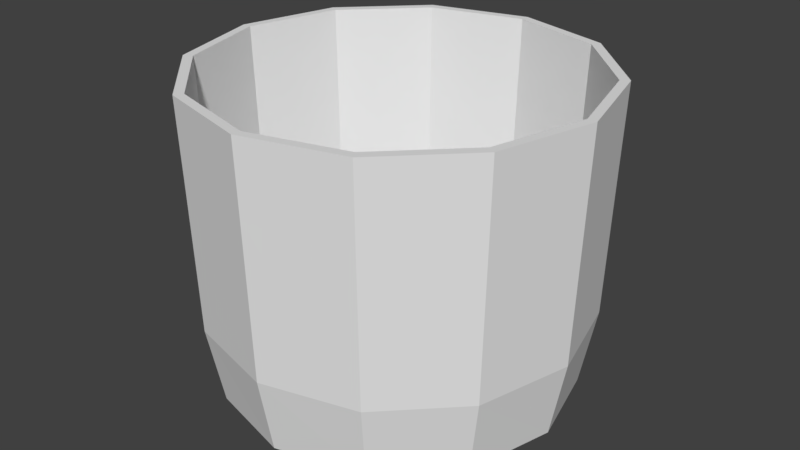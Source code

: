 # Source: bucket.blend  (saved by Blender 2.80.75; exported with 4.5.12 LTS)
import bpy
from mathutils import Matrix  # noqa: F401  (used for matrix-valued properties, if any)

bpy.ops.wm.read_factory_settings(use_empty=True)
scene = bpy.context.scene
scene.name = 'Scene'

# ---- collections
col_collection_1 = bpy.data.collections.new('Collection 1'); scene.collection.children.link(col_collection_1)

# ---- world
world_world = bpy.data.worlds.new('World'); scene.world = world_world
world_world.color = (0.05088, 0.05088, 0.05088)
world_world.use_sun_shadow = False
world_world.sun_shadow_jitter_overblur = 0.0

# ---- meshes
me_circle = bpy.data.meshes.new('Circle')
me_circle.from_pydata([(0.0, 0.7375, 1.863e-09), (-0.371, 0.6392, 1.863e-09), (-0.6392, 0.371, 1.863e-09), (-0.7375, 0.0, 1.863e-09), (-0.6392, -0.371, 1.863e-09), (-0.371, -0.6392, 1.863e-09), (0.0, -0.7375, 1.863e-09), (0.371, -0.6392, 1.863e-09), (0.6392, -0.371, 1.863e-09), (0.7375, 0.0, 1.863e-09), (0.6392, 0.371, 1.863e-09), (0.371, 0.6392, 1.863e-09), (0.0, 0.7017, 0.0447), (-0.3531, 0.6079, 0.0447), (-0.6079, 0.3531, 0.0447), (-0.7017, 0.0, 0.0447), (-0.6079, -0.3531, 0.0447), (-0.3531, -0.6079, 0.0447), (0.0, -0.7017, 0.0447), (0.3531, -0.6079, 0.0447), (0.6079, -0.3531, 0.0447), (0.7017, 0.0, 0.0447), (0.6079, 0.3531, 0.0447), (0.3531, 0.6079, 0.0447), (-0.4023, 0.6928, 0.3308), (0.0, 0.8001, 0.3308), (-0.6928, 0.4023, 0.3308), (-0.8001, 0.0, 0.3308), (-0.6928, -0.4023, 0.3308), (-0.4023, -0.6928, 0.3308), (0.0, -0.8001, 0.3308), (0.4023, -0.6928, 0.3308), (0.6928, -0.4023, 0.3308), (0.8001, 0.0, 0.3308), (0.6928, 0.4023, 0.3308), (0.4023, 0.6928, 0.3308), (-0.3799, 0.6615, 0.3308), (0.0, 0.7598, 0.3308), (-0.6615, 0.3799, 0.3308), (-0.7598, 0.0, 0.3308), (-0.6615, -0.3799, 0.3308), (-0.3799, -0.6615, 0.3308), (0.0, -0.7598, 0.3308), (0.3799, -0.6615, 0.3308), (0.6615, -0.3799, 0.3308), (0.7598, 0.0, 0.3308), (0.6615, 0.3799, 0.3308), (0.3799, 0.6615, 0.3308), (-0.4119, 0.7133, 0.9878), (1.349e-10, 0.8237, 0.9878), (-0.7133, 0.4119, 0.9878), (-0.8237, 5.476e-10, 0.9878), (-0.7133, -0.4119, 0.9878), (-0.4119, -0.7133, 0.9878), (1.349e-10, -0.8237, 0.9878), (0.4119, -0.7133, 0.9878), (0.7133, -0.4119, 0.9878), (0.8237, 5.476e-10, 0.9878), (0.7133, 0.4119, 0.9878), (0.4119, 0.7133, 0.9878), (-0.3906, 0.6794, 0.9878), (1.349e-10, 0.7855, 0.9878), (-0.6794, 0.3906, 0.9878), (-0.7855, 5.476e-10, 0.9878), (-0.6794, -0.3906, 0.9878), (-0.3906, -0.6794, 0.9878), (1.349e-10, -0.7855, 0.9878), (0.3906, -0.6794, 0.9878), (0.6794, -0.3906, 0.9878), (0.7855, 5.476e-10, 0.9878), (0.6794, 0.3906, 0.9878), (0.3906, 0.6794, 0.9878), (-0.4176, 0.7233, 1.301), (2.144e-10, 0.8352, 1.301), (-0.7233, 0.4176, 1.301), (-0.8352, 6.328e-10, 1.301), (-0.7233, -0.4176, 1.301), (-0.4176, -0.7233, 1.301), (2.144e-10, -0.8352, 1.301), (0.4176, -0.7233, 1.301), (0.7233, -0.4176, 1.301), (0.8352, 6.328e-10, 1.301), (0.7233, 0.4176, 1.301), (0.4176, 0.7233, 1.301), (-0.3961, 0.6889, 1.301), (2.144e-10, 0.7965, 1.301), (-0.6889, 0.3961, 1.301), (-0.7965, 6.328e-10, 1.301), (-0.6889, -0.3961, 1.301), (-0.3961, -0.6889, 1.301), (2.144e-10, -0.7965, 1.301), (0.3961, -0.6889, 1.301), (0.6889, -0.3961, 1.301), (0.7965, 6.328e-10, 1.301), (0.6889, 0.3961, 1.301), (0.3961, 0.6889, 1.301), (-0.4176, 0.7233, 1.301), (2.144e-10, 0.8352, 1.301), (-0.7233, 0.4176, 1.301), (-0.8352, 6.328e-10, 1.301), (-0.7233, -0.4176, 1.301), (-0.4176, -0.7233, 1.301), (2.144e-10, -0.8352, 1.301), (0.4176, -0.7233, 1.301), (0.7233, -0.4176, 1.301), (0.8352, 6.328e-10, 1.301), (0.7233, 0.4176, 1.301), (0.4176, 0.7233, 1.301), (-0.3961, 0.6889, 1.301), (2.144e-10, 0.7965, 1.301), (-0.6889, 0.3961, 1.301), (-0.7965, 6.328e-10, 1.301), (-0.6889, -0.3961, 1.301), (-0.3961, -0.6889, 1.301), (2.144e-10, -0.7965, 1.301), (0.3961, -0.6889, 1.301), (0.6889, -0.3961, 1.301), (0.7965, 6.328e-10, 1.301), (0.6889, 0.3961, 1.301), (0.3961, 0.6889, 1.301)], [], [(3, 15, 14, 2), (10, 22, 21, 9), (7, 19, 18, 6), (4, 16, 15, 3), (11, 23, 22, 10), (1, 13, 12, 0), (8, 20, 19, 7), (5, 17, 16, 4), (0, 12, 23, 11), (2, 14, 13, 1), (9, 21, 20, 8), (6, 18, 17, 5), (42, 66, 67, 43), (28, 52, 51, 27), (35, 59, 58, 34), (41, 65, 66, 42), (27, 51, 50, 26), (34, 58, 57, 33), (40, 64, 65, 41), (26, 50, 48, 24), (47, 71, 61, 37), (33, 57, 56, 32), (39, 63, 64, 40), (24, 48, 49, 25), (14, 38, 39, 15), (8, 32, 31, 7), (22, 46, 47, 23), (1, 24, 25, 0), (15, 39, 40, 16), (9, 33, 32, 8), (23, 47, 37, 12), (2, 26, 24, 1), (16, 40, 41, 17), (10, 34, 33, 9), (3, 27, 26, 2), (17, 41, 42, 18), (11, 35, 34, 10), (4, 28, 27, 3), (18, 42, 43, 19), (0, 25, 35, 11), (5, 29, 28, 4), (19, 43, 44, 20), (12, 37, 36, 13), (6, 30, 29, 5), (20, 44, 45, 21), (13, 36, 38, 14), (7, 31, 30, 6), (21, 45, 46, 22), (65, 89, 90, 66), (51, 75, 74, 50), (58, 82, 81, 57), (64, 88, 89, 65), (50, 74, 72, 48), (71, 95, 85, 61), (57, 81, 80, 56), (63, 87, 88, 64), (48, 72, 73, 49), (70, 94, 95, 71), (56, 80, 79, 55), (62, 86, 87, 63), (25, 49, 59, 35), (29, 53, 52, 28), (43, 67, 68, 44), (37, 61, 60, 36), (30, 54, 53, 29), (44, 68, 69, 45), (36, 60, 62, 38), (31, 55, 54, 30), (45, 69, 70, 46), (38, 62, 63, 39), (32, 56, 55, 31), (46, 70, 71, 47), (14, 13, 12, 23, 22, 21, 20, 19, 18, 17, 16, 15), (1, 2, 3, 4, 5, 6, 7, 8, 9, 10, 11, 0), (86, 110, 111, 87), (93, 117, 118, 94), (79, 103, 102, 78), (84, 108, 110, 86), (92, 116, 117, 93), (78, 102, 101, 77), (85, 109, 108, 84), (91, 115, 116, 92), (77, 101, 100, 76), (73, 97, 107, 83), (90, 114, 115, 91), (76, 100, 99, 75), (59, 83, 82, 58), (52, 76, 75, 51), (66, 90, 91, 67), (49, 73, 83, 59), (53, 77, 76, 52), (67, 91, 92, 68), (61, 85, 84, 60), (54, 78, 77, 53), (68, 92, 93, 69), (60, 84, 86, 62), (55, 79, 78, 54), (69, 93, 94, 70), (99, 111, 110, 98), (106, 118, 117, 105), (103, 115, 114, 102), (100, 112, 111, 99), (107, 119, 118, 106), (96, 108, 109, 97), (104, 116, 115, 103), (101, 113, 112, 100), (97, 109, 119, 107), (98, 110, 108, 96), (105, 117, 116, 104), (102, 114, 113, 101), (80, 104, 103, 79), (94, 118, 119, 95), (72, 96, 97, 73), (87, 111, 112, 88), (81, 105, 104, 80), (95, 119, 109, 85), (74, 98, 96, 72), (88, 112, 113, 89), (82, 106, 105, 81), (75, 99, 98, 74), (89, 113, 114, 90), (83, 107, 106, 82)])
_uv = me_circle.uv_layers.new(name='UVMap')
_uv.uv.foreach_set('vector', [0.2126, 0.7002, 0.2076, 0.7105, 0.1457, 0.7106, 0.1475, 0.7003, 0.8525, 0.3126, 0.8543, 0.3229, 0.7924, 0.3228, 0.7874, 0.3125, 0.8525, 0.6124, 0.8543, 0.6227, 0.7924, 0.6226, 0.7874, 0.6123, 0.6553, 0.0001225, 0.6571, 0.0104, 0.5952, 0.01028, 0.5902, 2.5e-08, 0.9268, 0.3126, 0.9249, 0.3229, 0.8543, 0.3229, 0.8525, 0.3126, 0.07322, 0.7003, 0.07507, 0.7106, 0.01313, 0.7105, 0.008175, 0.7002, 0.9268, 0.6124, 0.9249, 0.6227, 0.8543, 0.6227, 0.8525, 0.6124, 0.7296, 0.0001225, 0.7278, 0.0104, 0.6571, 0.0104, 0.6553, 0.0001225, 0.9918, 0.3125, 0.9869, 0.3228, 0.9249, 0.3229, 0.9268, 0.3126, 0.1475, 0.7003, 0.1457, 0.7106, 0.07507, 0.7106, 0.07322, 0.7003, 0.9918, 0.6123, 0.9869, 0.6226, 0.9249, 0.6227, 0.9268, 0.6124, 0.7947, 0.0, 0.7897, 0.01028, 0.7278, 0.0104, 0.7296, 0.0001225, 0.7843, 0.6885, 0.7808, 0.8399, 0.8496, 0.84, 0.8506, 0.6886, 0.6232, 0.8358, 0.6217, 0.6844, 0.5493, 0.6843, 0.5526, 0.8357, 0.3917, 0.6884, 0.3902, 0.8397, 0.4738, 0.8397, 0.4722, 0.6884, 0.7315, 0.07634, 0.7325, 0.2277, 0.8013, 0.2276, 0.7978, 0.07621, 0.7744, 0.5359, 0.7776, 0.3846, 0.7053, 0.3847, 0.7037, 0.5361, 0.4722, 0.6884, 0.4738, 0.8397, 0.5461, 0.8399, 0.5429, 0.6885, 0.6534, 0.07634, 0.6524, 0.2277, 0.7325, 0.2277, 0.7315, 0.07634, 0.7037, 0.5361, 0.7053, 0.3847, 0.6217, 0.3847, 0.6232, 0.5361, 0.9286, 0.3888, 0.9296, 0.5402, 0.9985, 0.5401, 0.9949, 0.3887, 0.3211, 0.3888, 0.3178, 0.5401, 0.3902, 0.54, 0.3917, 0.3886, 0.5871, 0.07621, 0.5836, 0.2276, 0.6524, 0.2277, 0.6534, 0.07634, 0.6232, 0.5361, 0.6217, 0.3847, 0.5493, 0.3846, 0.5526, 0.5359, 0.1457, 0.7106, 0.1494, 0.7765, 0.2157, 0.7764, 0.2076, 0.7105, 0.3948, 0.3125, 0.3917, 0.3886, 0.4722, 0.3886, 0.4691, 0.3125, 0.8543, 0.3229, 0.8506, 0.3888, 0.9286, 0.3888, 0.9249, 0.3229, 0.6263, 0.6122, 0.6232, 0.5361, 0.5526, 0.5359, 0.5613, 0.6121, 0.5952, 0.01028, 0.5871, 0.07621, 0.6534, 0.07634, 0.6571, 0.0104, 0.3298, 0.3126, 0.3211, 0.3888, 0.3917, 0.3886, 0.3948, 0.3125, 0.9249, 0.3229, 0.9286, 0.3888, 0.9949, 0.3887, 0.9869, 0.3228, 0.7007, 0.6122, 0.7037, 0.5361, 0.6232, 0.5361, 0.6263, 0.6122, 0.6571, 0.0104, 0.6534, 0.07634, 0.7315, 0.07634, 0.7278, 0.0104, 0.4691, 0.6122, 0.4722, 0.6884, 0.5429, 0.6885, 0.5342, 0.6123, 0.7657, 0.6121, 0.7744, 0.5359, 0.7037, 0.5361, 0.7007, 0.6122, 0.7278, 0.0104, 0.7315, 0.07634, 0.7978, 0.07621, 0.7897, 0.01028, 0.3948, 0.6122, 0.3917, 0.6884, 0.4722, 0.6884, 0.4691, 0.6122, 0.6263, 0.9119, 0.6232, 0.8358, 0.5526, 0.8357, 0.5613, 0.9118, 0.7924, 0.6226, 0.7843, 0.6885, 0.8506, 0.6886, 0.8543, 0.6227, 0.3298, 0.6123, 0.3211, 0.6885, 0.3917, 0.6884, 0.3948, 0.6122, 0.7007, 0.9119, 0.7037, 0.8358, 0.6232, 0.8358, 0.6263, 0.9119, 0.8543, 0.6227, 0.8506, 0.6886, 0.9286, 0.6886, 0.9249, 0.6227, 0.01313, 0.7105, 0.005078, 0.7764, 0.07136, 0.7765, 0.07507, 0.7106, 0.7657, 0.9118, 0.7744, 0.8357, 0.7037, 0.8358, 0.7007, 0.9119, 0.9249, 0.6227, 0.9286, 0.6886, 0.9949, 0.6885, 0.9869, 0.6226, 0.07507, 0.7106, 0.07136, 0.7765, 0.1494, 0.7765, 0.1457, 0.7106, 0.4691, 0.3125, 0.4722, 0.3886, 0.5429, 0.3888, 0.5342, 0.3126, 0.7924, 0.3228, 0.7843, 0.3887, 0.8506, 0.3888, 0.8543, 0.3229, 0.7325, 0.2277, 0.733, 0.2998, 0.8028, 0.2997, 0.8013, 0.2276, 0.7776, 0.3846, 0.7792, 0.3125, 0.7058, 0.3126, 0.7053, 0.3847, 0.4738, 0.8397, 0.4743, 0.9118, 0.5477, 0.9119, 0.5461, 0.8399, 0.6524, 0.2277, 0.6519, 0.2998, 0.733, 0.2998, 0.7325, 0.2277, 0.7053, 0.3847, 0.7058, 0.3126, 0.6211, 0.3126, 0.6217, 0.3847, 0.9296, 0.5402, 0.9302, 0.6123, 1.0, 0.6122, 0.9985, 0.5401, 0.3178, 0.5401, 0.3162, 0.6122, 0.3896, 0.6121, 0.3902, 0.54, 0.5836, 0.2276, 0.5821, 0.2997, 0.6519, 0.2998, 0.6524, 0.2277, 0.6217, 0.3847, 0.6211, 0.3126, 0.5477, 0.3125, 0.5493, 0.3846, 0.8496, 0.5402, 0.849, 0.6123, 0.9302, 0.6123, 0.9296, 0.5402, 0.3902, 0.54, 0.3896, 0.6121, 0.4743, 0.6121, 0.4738, 0.54, 0.1504, 0.9279, 0.151, 1.0, 0.2208, 0.9999, 0.2192, 0.9278, 0.3211, 0.6885, 0.3178, 0.8399, 0.3902, 0.8397, 0.3917, 0.6884, 0.7037, 0.8358, 0.7053, 0.6844, 0.6217, 0.6844, 0.6232, 0.8358, 0.8506, 0.6886, 0.8496, 0.84, 0.9296, 0.84, 0.9286, 0.6886, 0.005078, 0.7764, 0.001522, 0.9278, 0.07037, 0.9279, 0.07136, 0.7765, 0.7744, 0.8357, 0.7776, 0.6843, 0.7053, 0.6844, 0.7037, 0.8358, 0.9286, 0.6886, 0.9296, 0.84, 0.9985, 0.8399, 0.9949, 0.6885, 0.07136, 0.7765, 0.07037, 0.9279, 0.1504, 0.9279, 0.1494, 0.7765, 0.4722, 0.3886, 0.4738, 0.54, 0.5461, 0.5401, 0.5429, 0.3888, 0.7843, 0.3887, 0.7808, 0.5401, 0.8496, 0.5402, 0.8506, 0.3888, 0.1494, 0.7765, 0.1504, 0.9279, 0.2192, 0.9278, 0.2157, 0.7764, 0.3917, 0.3886, 0.3902, 0.54, 0.4738, 0.54, 0.4722, 0.3886, 0.8506, 0.3888, 0.8496, 0.5402, 0.9296, 0.5402, 0.9286, 0.3888, 0.3517, 0.2707, 0.3162, 0.1989, 0.3162, 0.1147, 0.3518, 0.04165, 0.4129, 1.373e-08, 0.4845, 0.0, 0.5466, 0.0418, 0.5821, 0.1136, 0.5821, 0.1978, 0.5465, 0.2708, 0.4854, 0.3125, 0.4138, 0.3125, 0.03726, 0.4156, 0.1015, 0.3717, 0.1768, 0.3717, 0.2421, 0.4155, 0.2794, 0.4911, 0.2794, 0.5795, 0.2422, 0.6563, 0.1779, 0.7002, 0.1027, 0.7002, 0.03734, 0.6564, 1.168e-08, 0.5808, 0.0, 0.4924, 0.0, 0.0, 0.0, 0.0, 0.0, 0.0, 0.0, 0.0, 0.0, 0.0, 0.0, 0.0, 0.0, 0.0, 0.0, 0.0, 0.0, 0.0, 0.0, 0.0, 0.0, 0.0, 0.0, 0.0, 0.0, 0.0, 0.0, 0.0, 0.0, 0.0, 0.0, 0.0, 0.0, 0.0, 0.0, 0.0, 0.0, 0.0, 0.0, 0.0, 0.0, 0.0, 0.0, 0.0, 0.0, 0.0, 0.0, 0.0, 0.0, 0.0, 0.0, 0.0, 0.0, 0.0, 0.0, 0.0, 0.0, 0.0, 0.0, 0.0, 0.0, 0.0, 0.0, 0.0, 0.0, 0.0, 0.0, 0.0, 0.0, 0.0, 0.0, 0.0, 0.0, 0.0, 0.0, 0.0, 0.0, 0.0, 0.0, 0.0, 0.0, 0.0, 0.0, 0.0, 0.0, 0.0, 0.0, 0.0, 0.0, 0.0, 0.0, 0.0, 0.0, 0.0, 0.0, 0.0, 0.3902, 0.8397, 0.3896, 0.9118, 0.4743, 0.9118, 0.4738, 0.8397, 0.6217, 0.6844, 0.6211, 0.6124, 0.5477, 0.6122, 0.5493, 0.6843, 0.7808, 0.8399, 0.7792, 0.912, 0.849, 0.9121, 0.8496, 0.84, 0.3178, 0.8399, 0.3162, 0.9119, 0.3896, 0.9118, 0.3902, 0.8397, 0.7053, 0.6844, 0.7058, 0.6124, 0.6211, 0.6124, 0.6217, 0.6844, 0.8496, 0.84, 0.849, 0.9121, 0.9302, 0.9121, 0.9296, 0.84, 0.001522, 0.9278, 0.0, 0.9999, 0.06981, 1.0, 0.07037, 0.9279, 0.7776, 0.6843, 0.7792, 0.6122, 0.7058, 0.6124, 0.7053, 0.6844, 0.9296, 0.84, 0.9302, 0.9121, 1.0, 0.912, 0.9985, 0.8399, 0.07037, 0.9279, 0.06981, 1.0, 0.151, 1.0, 0.1504, 0.9279, 0.4738, 0.54, 0.4743, 0.6121, 0.5477, 0.6122, 0.5461, 0.5401, 0.7808, 0.5401, 0.7792, 0.6122, 0.849, 0.6123, 0.8496, 0.5402, 0.2739, 0.3219, 0.2685, 0.3156, 0.1987, 0.3626, 0.2005, 0.3717, 0.0, 0.1361, 0.007757, 0.1382, 0.04773, 0.05611, 0.04236, 0.0498, 0.2005, 0.0, 0.1987, 0.009118, 0.2685, 0.05611, 0.2739, 0.0498, 0.3162, 0.2357, 0.3085, 0.2336, 0.2685, 0.3156, 0.2739, 0.3219, 0.0, 0.2357, 0.007757, 0.2336, 0.007757, 0.1382, 0.0, 0.1361, 0.1158, 0.3717, 0.1175, 0.3626, 0.04773, 0.3156, 0.04236, 0.3219, 0.1158, 0.0, 0.1175, 0.009118, 0.1987, 0.009118, 0.2005, 0.0, 0.3162, 0.1361, 0.3085, 0.1382, 0.3085, 0.2336, 0.3162, 0.2357, 0.04236, 0.3219, 0.04773, 0.3156, 0.007757, 0.2336, 0.0, 0.2357, 0.2005, 0.3717, 0.1987, 0.3626, 0.1175, 0.3626, 0.1158, 0.3717, 0.04236, 0.0498, 0.04773, 0.05611, 0.1175, 0.009118, 0.1158, 0.0, 0.2739, 0.0498, 0.2685, 0.05611, 0.3085, 0.1382, 0.3162, 0.1361, 0.0, 0.0, 0.0, 0.0, 0.0, 0.0, 0.0, 0.0, 0.0, 0.0, 0.0, 0.0, 0.0, 0.0, 0.0, 0.0, 0.0, 0.0, 0.0, 0.0, 0.0, 0.0, 0.0, 0.0, 0.0, 0.0, 0.0, 0.0, 0.0, 0.0, 0.0, 0.0, 0.0, 0.0, 0.0, 0.0, 0.0, 0.0, 0.0, 0.0, 0.0, 0.0, 0.0, 0.0, 0.0, 0.0, 0.0, 0.0, 0.0, 0.0, 0.0, 0.0, 0.0, 0.0, 0.0, 0.0, 0.0, 0.0, 0.0, 0.0, 0.0, 0.0, 0.0, 0.0, 0.0, 0.0, 0.0, 0.0, 0.0, 0.0, 0.0, 0.0, 0.0, 0.0, 0.0, 0.0, 0.0, 0.0, 0.0, 0.0, 0.0, 0.0, 0.0, 0.0, 0.0, 0.0, 0.0, 0.0, 0.0, 0.0, 0.0, 0.0, 0.0, 0.0, 0.0, 0.0])
_ca = me_circle.color_attributes.new('Col', 'BYTE_COLOR', 'CORNER')
_ca.data.foreach_set('color', [1.0, 1.0, 1.0, 1.0, 1.0, 1.0, 1.0, 1.0, 1.0, 1.0, 1.0, 1.0, 1.0, 1.0, 1.0, 1.0, 1.0, 1.0, 1.0, 1.0, 1.0, 1.0, 1.0, 1.0, 1.0, 1.0, 1.0, 1.0, 1.0, 1.0, 1.0, 1.0, 1.0, 1.0, 1.0, 1.0, 1.0, 1.0, 1.0, 1.0, 1.0, 1.0, 1.0, 1.0, 1.0, 1.0, 1.0, 1.0, 1.0, 1.0, 1.0, 1.0, 1.0, 1.0, 1.0, 1.0, 1.0, 1.0, 1.0, 1.0, 1.0, 1.0, 1.0, 1.0, 1.0, 1.0, 1.0, 1.0, 1.0, 1.0, 1.0, 1.0, 1.0, 1.0, 1.0, 1.0, 1.0, 1.0, 1.0, 1.0, 1.0, 1.0, 1.0, 1.0, 1.0, 1.0, 1.0, 1.0, 1.0, 1.0, 1.0, 1.0, 1.0, 1.0, 1.0, 1.0, 1.0, 1.0, 1.0, 1.0, 1.0, 1.0, 1.0, 1.0, 1.0, 1.0, 1.0, 1.0, 1.0, 1.0, 1.0, 1.0, 1.0, 1.0, 1.0, 1.0, 1.0, 1.0, 1.0, 1.0, 1.0, 1.0, 1.0, 1.0, 1.0, 1.0, 1.0, 1.0, 1.0, 1.0, 1.0, 1.0, 1.0, 1.0, 1.0, 1.0, 1.0, 1.0, 1.0, 1.0, 1.0, 1.0, 1.0, 1.0, 1.0, 1.0, 1.0, 1.0, 1.0, 1.0, 1.0, 1.0, 1.0, 1.0, 1.0, 1.0, 1.0, 1.0, 1.0, 1.0, 1.0, 1.0, 1.0, 1.0, 1.0, 1.0, 1.0, 1.0, 1.0, 1.0, 1.0, 1.0, 1.0, 1.0, 1.0, 1.0, 1.0, 1.0, 1.0, 1.0, 1.0, 1.0, 1.0, 1.0, 1.0, 1.0, 1.0, 1.0, 1.0, 1.0, 1.0, 1.0, 1.0, 1.0, 1.0, 1.0, 1.0, 1.0, 1.0, 1.0, 1.0, 1.0, 1.0, 1.0, 1.0, 1.0, 1.0, 1.0, 1.0, 1.0, 1.0, 1.0, 1.0, 1.0, 1.0, 1.0, 1.0, 1.0, 1.0, 1.0, 1.0, 1.0, 1.0, 1.0, 1.0, 1.0, 1.0, 1.0, 1.0, 1.0, 1.0, 1.0, 1.0, 1.0, 1.0, 1.0, 1.0, 1.0, 1.0, 1.0, 1.0, 1.0, 1.0, 1.0, 1.0, 1.0, 1.0, 1.0, 1.0, 1.0, 1.0, 1.0, 1.0, 1.0, 1.0, 1.0, 1.0, 1.0, 1.0, 1.0, 1.0, 1.0, 1.0, 1.0, 1.0, 1.0, 1.0, 1.0, 1.0, 1.0, 1.0, 1.0, 1.0, 1.0, 1.0, 1.0, 1.0, 1.0, 1.0, 1.0, 1.0, 1.0, 1.0, 1.0, 1.0, 1.0, 1.0, 1.0, 1.0, 1.0, 1.0, 1.0, 1.0, 1.0, 1.0, 1.0, 1.0, 1.0, 1.0, 1.0, 1.0, 1.0, 1.0, 1.0, 1.0, 1.0, 1.0, 1.0, 1.0, 1.0, 1.0, 1.0, 1.0, 1.0, 1.0, 1.0, 1.0, 1.0, 1.0, 1.0, 1.0, 1.0, 1.0, 1.0, 1.0, 1.0, 1.0, 1.0, 1.0, 1.0, 1.0, 1.0, 1.0, 1.0, 1.0, 1.0, 1.0, 1.0, 1.0, 1.0, 1.0, 1.0, 1.0, 1.0, 1.0, 1.0, 1.0, 1.0, 1.0, 1.0, 1.0, 1.0, 1.0, 1.0, 1.0, 1.0, 1.0, 1.0, 1.0, 1.0, 1.0, 1.0, 1.0, 1.0, 1.0, 1.0, 1.0, 1.0, 1.0, 1.0, 1.0, 1.0, 1.0, 1.0, 1.0, 1.0, 1.0, 1.0, 1.0, 1.0, 1.0, 1.0, 1.0, 1.0, 1.0, 1.0, 1.0, 1.0, 1.0, 1.0, 1.0, 1.0, 1.0, 1.0, 1.0, 1.0, 1.0, 1.0, 1.0, 1.0, 1.0, 1.0, 1.0, 1.0, 1.0, 1.0, 1.0, 1.0, 1.0, 1.0, 1.0, 1.0, 1.0, 1.0, 1.0, 1.0, 1.0, 1.0, 1.0, 1.0, 1.0, 1.0, 1.0, 1.0, 1.0, 1.0, 1.0, 1.0, 1.0, 1.0, 1.0, 1.0, 1.0, 1.0, 1.0, 1.0, 1.0, 1.0, 1.0, 1.0, 1.0, 1.0, 1.0, 1.0, 1.0, 1.0, 1.0, 1.0, 1.0, 1.0, 1.0, 1.0, 1.0, 1.0, 1.0, 1.0, 1.0, 1.0, 1.0, 1.0, 1.0, 1.0, 1.0, 1.0, 1.0, 1.0, 1.0, 1.0, 1.0, 1.0, 1.0, 1.0, 1.0, 1.0, 1.0, 1.0, 1.0, 1.0, 1.0, 1.0, 1.0, 1.0, 1.0, 1.0, 1.0, 1.0, 1.0, 1.0, 1.0, 1.0, 1.0, 1.0, 1.0, 1.0, 1.0, 1.0, 1.0, 1.0, 1.0, 1.0, 1.0, 1.0, 1.0, 1.0, 1.0, 1.0, 1.0, 1.0, 1.0, 1.0, 1.0, 1.0, 1.0, 1.0, 1.0, 1.0, 1.0, 1.0, 1.0, 1.0, 1.0, 1.0, 1.0, 1.0, 1.0, 1.0, 1.0, 1.0, 1.0, 1.0, 1.0, 1.0, 1.0, 1.0, 1.0, 1.0, 1.0, 1.0, 1.0, 1.0, 1.0, 1.0, 1.0, 1.0, 1.0, 1.0, 1.0, 1.0, 1.0, 1.0, 1.0, 1.0, 1.0, 1.0, 1.0, 1.0, 1.0, 1.0, 1.0, 1.0, 1.0, 1.0, 1.0, 1.0, 1.0, 1.0, 1.0, 1.0, 1.0, 1.0, 1.0, 1.0, 1.0, 1.0, 1.0, 1.0, 1.0, 1.0, 1.0, 1.0, 1.0, 1.0, 1.0, 1.0, 1.0, 1.0, 1.0, 1.0, 1.0, 1.0, 1.0, 1.0, 1.0, 1.0, 1.0, 1.0, 1.0, 1.0, 1.0, 1.0, 1.0, 1.0, 1.0, 1.0, 1.0, 1.0, 1.0, 1.0, 1.0, 1.0, 1.0, 1.0, 1.0, 1.0, 1.0, 1.0, 1.0, 1.0, 1.0, 1.0, 1.0, 1.0, 1.0, 1.0, 1.0, 1.0, 1.0, 1.0, 1.0, 1.0, 1.0, 1.0, 1.0, 1.0, 1.0, 1.0, 1.0, 1.0, 1.0, 1.0, 1.0, 1.0, 1.0, 1.0, 1.0, 1.0, 1.0, 1.0, 1.0, 1.0, 1.0, 1.0, 1.0, 1.0, 1.0, 1.0, 1.0, 1.0, 1.0, 1.0, 1.0, 1.0, 1.0, 1.0, 1.0, 1.0, 1.0, 1.0, 1.0, 1.0, 1.0, 1.0, 1.0, 1.0, 1.0, 1.0, 1.0, 1.0, 1.0, 1.0, 1.0, 1.0, 1.0, 1.0, 1.0, 1.0, 1.0, 1.0, 1.0, 1.0, 1.0, 1.0, 1.0, 1.0, 1.0, 1.0, 1.0, 1.0, 1.0, 1.0, 1.0, 1.0, 1.0, 1.0, 1.0, 1.0, 1.0, 1.0, 1.0, 1.0, 1.0, 1.0, 1.0, 1.0, 1.0, 1.0, 1.0, 1.0, 1.0, 1.0, 1.0, 1.0, 1.0, 1.0, 1.0, 1.0, 1.0, 1.0, 1.0, 1.0, 1.0, 1.0, 1.0, 1.0, 1.0, 1.0, 1.0, 1.0, 1.0, 1.0, 1.0, 1.0, 1.0, 1.0, 1.0, 1.0, 1.0, 1.0, 1.0, 1.0, 1.0, 1.0, 1.0, 1.0, 1.0, 1.0, 1.0, 1.0, 1.0, 1.0, 1.0, 1.0, 1.0, 1.0, 1.0, 1.0, 1.0, 1.0, 1.0, 1.0, 1.0, 1.0, 1.0, 1.0, 1.0, 1.0, 1.0, 1.0, 1.0, 1.0, 1.0, 1.0, 1.0, 1.0, 1.0, 1.0, 1.0, 1.0, 1.0, 1.0, 1.0, 1.0, 1.0, 1.0, 1.0, 1.0, 1.0, 1.0, 1.0, 1.0, 1.0, 1.0, 1.0, 1.0, 1.0, 1.0, 1.0, 1.0, 1.0, 1.0, 1.0, 1.0, 1.0, 1.0, 1.0, 1.0, 1.0, 1.0, 1.0, 1.0, 1.0, 1.0, 1.0, 1.0, 1.0, 1.0, 1.0, 1.0, 1.0, 1.0, 1.0, 1.0, 1.0, 1.0, 1.0, 1.0, 1.0, 1.0, 1.0, 1.0, 1.0, 1.0, 1.0, 1.0, 1.0, 1.0, 1.0, 1.0, 1.0, 1.0, 1.0, 1.0, 1.0, 1.0, 1.0, 1.0, 1.0, 1.0, 1.0, 1.0, 1.0, 1.0, 1.0, 1.0, 1.0, 1.0, 1.0, 1.0, 1.0, 1.0, 1.0, 1.0, 1.0, 1.0, 1.0, 1.0, 1.0, 1.0, 1.0, 1.0, 1.0, 1.0, 1.0, 1.0, 1.0, 1.0, 1.0, 1.0, 1.0, 1.0, 1.0, 1.0, 1.0, 1.0, 1.0, 1.0, 1.0, 1.0, 1.0, 1.0, 1.0, 1.0, 1.0, 1.0, 1.0, 1.0, 1.0, 1.0, 1.0, 1.0, 1.0, 1.0, 1.0, 1.0, 1.0, 1.0, 1.0, 1.0, 1.0, 1.0, 1.0, 1.0, 1.0, 1.0, 1.0, 1.0, 1.0, 1.0, 1.0, 1.0, 1.0, 1.0, 1.0, 1.0, 1.0, 1.0, 1.0, 1.0, 1.0, 1.0, 1.0, 1.0, 1.0, 1.0, 1.0, 1.0, 1.0, 1.0, 1.0, 1.0, 1.0, 1.0, 1.0, 1.0, 1.0, 1.0, 1.0, 1.0, 1.0, 1.0, 1.0, 1.0, 1.0, 1.0, 1.0, 1.0, 1.0, 1.0, 1.0, 1.0, 1.0, 1.0, 1.0, 1.0, 1.0, 1.0, 1.0, 1.0, 1.0, 1.0, 1.0, 1.0, 1.0, 1.0, 1.0, 1.0, 1.0, 1.0, 1.0, 1.0, 1.0, 1.0, 1.0, 1.0, 1.0, 1.0, 1.0, 1.0, 1.0, 1.0, 1.0, 1.0, 1.0, 1.0, 1.0, 1.0, 1.0, 1.0, 1.0, 1.0, 1.0, 1.0, 1.0, 1.0, 1.0, 1.0, 1.0, 1.0, 1.0, 1.0, 1.0, 1.0, 1.0, 1.0, 1.0, 1.0, 1.0, 1.0, 1.0, 1.0, 1.0, 1.0, 1.0, 1.0, 1.0, 1.0, 1.0, 1.0, 1.0, 1.0, 1.0, 1.0, 1.0, 1.0, 1.0, 1.0, 1.0, 1.0, 1.0, 1.0, 1.0, 1.0, 1.0, 1.0, 1.0, 1.0, 1.0, 1.0, 1.0, 1.0, 1.0, 1.0, 1.0, 1.0, 1.0, 1.0, 1.0, 1.0, 1.0, 1.0, 1.0, 1.0, 1.0, 1.0, 1.0, 1.0, 1.0, 1.0, 1.0, 1.0, 1.0, 1.0, 1.0, 1.0, 1.0, 1.0, 1.0, 1.0, 1.0, 1.0, 1.0, 1.0, 1.0, 1.0, 1.0, 1.0, 1.0, 1.0, 1.0, 1.0, 1.0, 1.0, 1.0, 1.0, 1.0, 1.0, 1.0, 1.0, 1.0, 1.0, 1.0, 1.0, 1.0, 1.0, 1.0, 1.0, 1.0, 1.0, 1.0, 1.0, 1.0, 1.0, 1.0, 1.0, 1.0, 1.0, 1.0, 1.0, 1.0, 1.0, 1.0, 1.0, 1.0, 1.0, 1.0, 1.0, 1.0, 1.0, 1.0, 1.0, 1.0, 1.0, 1.0, 1.0, 1.0, 1.0, 1.0, 1.0, 1.0, 1.0, 1.0, 1.0, 1.0, 1.0, 1.0, 1.0, 1.0, 1.0, 1.0, 1.0, 1.0, 1.0, 1.0, 1.0, 1.0, 1.0, 1.0, 1.0, 1.0, 1.0, 1.0, 1.0, 1.0, 1.0, 1.0, 1.0, 1.0, 1.0, 1.0, 1.0, 1.0, 1.0, 1.0, 1.0, 1.0, 1.0, 1.0, 1.0, 1.0, 1.0, 1.0, 1.0, 1.0, 1.0, 1.0, 1.0, 1.0, 1.0, 1.0, 1.0, 1.0, 1.0, 1.0, 1.0, 1.0, 1.0, 1.0, 1.0, 1.0, 1.0, 1.0, 1.0, 1.0, 1.0, 1.0, 1.0, 1.0, 1.0, 1.0, 1.0, 1.0, 1.0, 1.0, 1.0, 1.0, 1.0, 1.0, 1.0, 1.0, 1.0, 1.0, 1.0, 1.0, 1.0, 1.0, 1.0, 1.0, 1.0, 1.0, 1.0, 1.0, 1.0, 1.0, 1.0, 1.0, 1.0, 1.0, 1.0, 1.0, 1.0, 1.0, 1.0, 1.0, 1.0, 1.0, 1.0, 1.0, 1.0, 1.0, 1.0, 1.0, 1.0, 1.0, 1.0, 1.0, 1.0, 1.0, 1.0, 1.0, 1.0, 1.0, 1.0, 1.0, 1.0, 1.0, 1.0, 1.0, 1.0, 1.0, 1.0, 1.0, 1.0, 1.0, 1.0, 1.0, 1.0, 1.0, 1.0, 1.0, 1.0, 1.0, 1.0, 1.0, 1.0, 1.0, 1.0, 1.0, 1.0, 1.0, 1.0, 1.0, 1.0, 1.0, 1.0, 1.0, 1.0, 1.0, 1.0, 1.0, 1.0, 1.0, 1.0, 1.0, 1.0, 1.0, 1.0, 1.0, 1.0, 1.0, 1.0, 1.0, 1.0, 1.0, 1.0, 1.0, 1.0, 1.0, 1.0, 1.0, 1.0, 1.0, 1.0, 1.0, 1.0, 1.0, 1.0, 1.0, 1.0, 1.0, 1.0, 1.0, 1.0, 1.0, 1.0, 1.0, 1.0, 1.0, 1.0, 1.0, 1.0, 1.0, 1.0, 1.0, 1.0, 1.0, 1.0, 1.0, 1.0, 1.0, 1.0, 1.0, 1.0, 1.0, 1.0, 1.0, 1.0, 1.0, 1.0, 1.0, 1.0, 1.0, 1.0, 1.0, 1.0, 1.0, 1.0, 1.0, 1.0, 1.0, 1.0, 1.0, 1.0, 1.0, 1.0, 1.0, 1.0, 1.0, 1.0, 1.0, 1.0, 1.0, 1.0, 1.0, 1.0, 1.0, 1.0, 1.0, 1.0, 1.0, 1.0, 1.0, 1.0, 1.0, 1.0, 1.0, 1.0, 1.0, 1.0, 1.0, 1.0, 1.0, 1.0, 1.0, 1.0, 1.0, 1.0, 1.0, 1.0, 1.0, 1.0, 1.0, 1.0, 1.0, 1.0, 1.0, 1.0, 1.0, 1.0, 1.0, 1.0, 1.0, 1.0, 1.0, 1.0, 1.0, 1.0, 1.0, 1.0, 1.0, 1.0, 1.0, 1.0, 1.0, 1.0, 1.0, 1.0, 1.0, 1.0, 1.0, 1.0, 1.0, 1.0, 1.0, 1.0, 1.0, 1.0, 1.0, 1.0, 1.0, 1.0, 1.0, 1.0, 1.0, 1.0, 1.0, 1.0, 1.0, 1.0, 1.0, 1.0, 1.0, 1.0, 1.0, 1.0, 1.0, 1.0, 1.0, 1.0, 1.0, 1.0, 1.0, 1.0, 1.0, 1.0, 1.0, 1.0, 1.0, 1.0, 1.0, 1.0, 1.0, 1.0, 1.0, 1.0, 1.0, 1.0, 1.0, 1.0, 1.0, 1.0, 1.0, 1.0, 1.0, 1.0, 1.0, 1.0, 1.0, 1.0, 1.0, 1.0, 1.0, 1.0, 1.0, 1.0, 1.0, 1.0, 1.0, 1.0, 1.0, 1.0, 1.0, 1.0, 1.0, 1.0, 1.0, 1.0, 1.0, 1.0, 1.0, 1.0, 1.0, 1.0, 1.0, 1.0, 1.0, 1.0, 1.0, 1.0, 1.0, 1.0, 1.0, 1.0, 1.0, 1.0, 1.0, 1.0, 1.0, 1.0, 1.0, 1.0, 1.0, 1.0, 1.0, 1.0, 1.0, 1.0, 1.0, 1.0, 1.0, 1.0, 1.0, 1.0, 1.0, 1.0, 1.0, 1.0, 1.0, 1.0, 1.0, 1.0, 1.0, 1.0, 1.0, 1.0, 1.0, 1.0, 1.0, 1.0, 1.0, 1.0, 1.0, 1.0, 1.0, 1.0, 1.0, 1.0, 1.0, 1.0, 1.0, 1.0, 1.0, 1.0, 1.0, 1.0, 1.0, 1.0, 1.0, 1.0, 1.0, 1.0, 1.0, 1.0, 1.0, 1.0, 1.0, 1.0, 1.0, 1.0, 1.0, 1.0, 1.0, 1.0, 1.0, 1.0, 1.0, 1.0, 1.0, 1.0, 1.0, 1.0, 1.0, 1.0, 1.0, 1.0, 1.0, 1.0, 1.0, 1.0, 1.0, 1.0, 1.0, 1.0, 1.0, 1.0, 1.0, 1.0, 1.0, 1.0, 1.0, 1.0, 1.0, 1.0, 1.0, 1.0, 1.0, 1.0, 1.0, 1.0, 1.0, 1.0, 1.0, 1.0, 1.0, 1.0, 1.0, 1.0, 1.0, 1.0, 1.0, 1.0, 1.0, 1.0, 1.0, 1.0, 1.0, 1.0, 1.0, 1.0, 1.0, 1.0, 1.0, 1.0, 1.0, 1.0, 1.0, 1.0, 1.0, 1.0, 1.0, 1.0, 1.0, 1.0, 1.0, 1.0, 1.0, 1.0, 1.0, 1.0, 1.0, 1.0, 1.0, 1.0, 1.0, 1.0, 1.0, 1.0, 1.0, 1.0, 1.0, 1.0, 1.0, 1.0, 1.0, 1.0, 1.0, 1.0, 1.0, 1.0, 1.0, 1.0, 1.0, 1.0, 1.0, 1.0, 1.0, 1.0, 1.0, 1.0, 1.0, 1.0, 1.0, 1.0, 1.0, 1.0, 1.0, 1.0, 1.0, 1.0, 1.0, 1.0, 1.0, 1.0, 1.0, 1.0, 1.0, 1.0, 1.0, 1.0, 1.0, 1.0, 1.0, 1.0, 1.0, 1.0, 1.0, 1.0, 1.0, 1.0, 1.0, 1.0, 1.0, 1.0, 1.0, 1.0, 1.0, 1.0, 1.0, 1.0, 1.0, 1.0, 1.0, 1.0, 1.0, 1.0, 1.0, 1.0, 1.0, 1.0, 1.0, 1.0, 1.0, 1.0, 1.0, 1.0, 1.0, 1.0, 1.0, 1.0, 1.0, 1.0, 1.0, 1.0, 1.0, 1.0, 1.0, 1.0, 1.0, 1.0, 1.0, 1.0, 1.0, 1.0, 1.0, 1.0, 1.0, 1.0, 1.0, 1.0, 1.0, 1.0, 1.0, 1.0, 1.0, 1.0, 1.0, 1.0, 1.0, 1.0, 1.0, 1.0, 1.0, 1.0, 1.0, 1.0, 1.0, 1.0, 1.0, 1.0, 1.0, 1.0, 1.0, 1.0, 1.0, 1.0, 1.0, 1.0, 1.0, 1.0, 1.0, 1.0, 1.0, 1.0, 1.0, 1.0, 1.0, 1.0, 1.0, 1.0, 1.0, 1.0, 1.0, 1.0, 1.0, 1.0, 1.0, 1.0, 1.0, 1.0, 1.0, 1.0, 1.0, 1.0, 1.0, 1.0, 1.0, 1.0, 1.0, 1.0, 1.0, 1.0, 1.0, 1.0, 1.0, 1.0, 1.0, 1.0, 1.0, 1.0, 1.0, 1.0, 1.0, 1.0, 1.0, 1.0, 1.0, 1.0, 1.0, 1.0, 1.0, 1.0, 1.0, 1.0, 1.0, 1.0, 1.0, 1.0, 1.0, 1.0, 1.0, 1.0, 1.0, 1.0, 1.0, 1.0, 1.0, 1.0, 1.0, 1.0, 1.0, 1.0, 1.0, 1.0, 1.0, 1.0, 1.0, 1.0, 1.0, 1.0, 1.0, 1.0, 1.0, 1.0, 1.0, 1.0, 1.0, 1.0, 1.0, 1.0, 1.0, 1.0, 1.0, 1.0, 1.0, 1.0, 1.0, 1.0, 1.0, 1.0, 1.0, 1.0, 1.0, 1.0, 1.0, 1.0, 1.0, 1.0, 1.0, 1.0, 1.0, 1.0, 1.0, 1.0, 1.0, 1.0, 1.0, 1.0, 1.0, 1.0, 1.0, 1.0, 1.0, 1.0, 1.0, 1.0, 1.0, 1.0, 1.0, 1.0, 1.0, 1.0, 1.0, 1.0, 1.0, 1.0, 1.0, 1.0, 1.0, 1.0, 1.0, 1.0, 1.0, 1.0, 1.0, 1.0, 1.0, 1.0, 1.0, 1.0, 1.0, 1.0, 1.0, 1.0, 1.0, 1.0, 1.0, 1.0, 1.0, 1.0, 1.0, 1.0, 1.0, 1.0, 1.0, 1.0, 1.0, 1.0, 1.0, 1.0, 1.0, 1.0, 1.0, 1.0, 1.0, 1.0, 1.0, 1.0, 1.0, 1.0, 1.0, 1.0, 1.0, 1.0, 1.0, 1.0, 1.0, 1.0])
me_circle.use_remesh_preserve_volume = False
me_circle.use_remesh_preserve_attributes = False
me_circle.use_mirror_vertex_groups = False
me_circle.update()

# ---- objects
ob_circle = bpy.data.objects.new('Circle', me_circle)

# ---- transforms, parenting, visibility, modifiers, constraints
ob_circle.location = (0.0, 0.0, 0.0)
ob_circle.scale = (0.2237, 0.2237, 0.2237)
ob_circle.lineart.crease_threshold = 0.0

# ---- collection membership
scene.collection.objects.link(ob_circle)

# ---- scene / render settings (as saved in the file)
scene.frame_start = 1; scene.frame_end = 250; scene.frame_set(1)
scene.render.engine = 'BLENDER_EEVEE_NEXT'
scene.render.resolution_percentage = 50
scene.render.dither_intensity = 0.0
scene.cycles.use_denoising = False
scene.cycles.samples = 128
scene.cycles.sampling_pattern = 'TABULATED_SOBOL'
scene.cycles.use_adaptive_sampling = False
scene.cycles.use_light_tree = False
scene.view_settings.view_transform = 'Standard'
bpy.context.view_layer.update()

# ---- added for rendering (the .blend has no active camera and no usable light): camera, sun
cam_auto = bpy.data.cameras.new('AutoCamera')
cam_auto.lens = 50.0
cam_auto.sensor_width = 36.0
cam_auto.clip_end = 1000.0
ob_auto_camera = bpy.data.objects.new('AutoCamera', cam_auto)
scene.collection.objects.link(ob_auto_camera)
ob_auto_camera.location = (0.558235, -0.669882, 0.592088)
ob_auto_camera.rotation_euler = (1.09748, -7.21219e-08, 0.694738)
scene.camera = ob_auto_camera
light_auto_sun = bpy.data.lights.new('AutoSun', 'SUN')
light_auto_sun.energy = 3.0
light_auto_sun.angle = 0.0523599
ob_auto_sun = bpy.data.objects.new('AutoSun', light_auto_sun)
scene.collection.objects.link(ob_auto_sun)
ob_auto_sun.rotation_euler = (0.872665, 0.174533, 0.523599)
bpy.context.view_layer.update()
